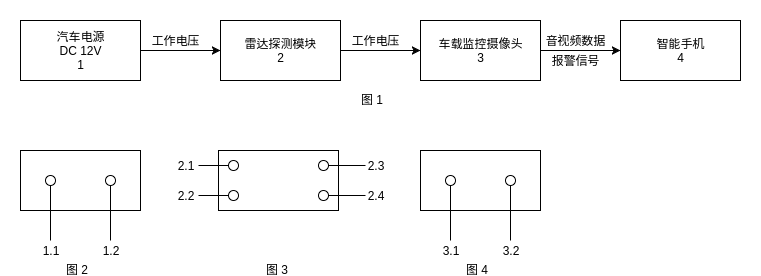

The diagram above was exported from draw.io. Its source (the exported page's mxGraphModel, read from the mxfile embedded in the PNG):
<mxGraphModel dx="1426" dy="790" grid="0" gridSize="10" guides="1" tooltips="1" connect="1" arrows="1" fold="1" page="1" pageScale="1" pageWidth="850" pageHeight="1100" background="#ffffff" math="0" shadow="0">
  <root>
    <mxCell id="0" />
    <mxCell id="1" parent="0" />
    <mxCell id="75" value="" style="group" vertex="1" connectable="0" parent="1">
      <mxGeometry x="45" y="70" width="760" height="267" as="geometry" />
    </mxCell>
    <mxCell id="74" value="" style="group;flipV=1;" vertex="1" connectable="0" parent="75">
      <mxGeometry width="760" height="267" as="geometry" />
    </mxCell>
    <mxCell id="73" value="" style="group;container=1;" vertex="1" connectable="0" parent="74">
      <mxGeometry width="760" height="267" as="geometry" />
    </mxCell>
    <mxCell id="18" value="" style="group" vertex="1" connectable="0" parent="73">
      <mxGeometry x="20" y="20" width="720" height="60" as="geometry" />
    </mxCell>
    <mxCell id="17" value="" style="group;container=1;" vertex="1" connectable="0" parent="18">
      <mxGeometry width="720" height="60" as="geometry" />
    </mxCell>
    <mxCell id="2" value="汽车电源&lt;div&gt;DC 12V&lt;/div&gt;&lt;div&gt;1&lt;/div&gt;" style="whiteSpace=wrap;html=1;" vertex="1" parent="17">
      <mxGeometry width="120" height="60" as="geometry" />
    </mxCell>
    <mxCell id="6" style="edgeStyle=orthogonalEdgeStyle;rounded=0;html=1;jettySize=auto;orthogonalLoop=1;" edge="1" parent="17" source="2" target="3">
      <mxGeometry relative="1" as="geometry" />
    </mxCell>
    <mxCell id="3" value="雷达探测模块&lt;div&gt;2&lt;/div&gt;" style="whiteSpace=wrap;html=1;" vertex="1" parent="17">
      <mxGeometry x="200" width="120" height="60" as="geometry" />
    </mxCell>
    <mxCell id="4" value="车载监控摄像头&lt;div&gt;3&lt;/div&gt;" style="whiteSpace=wrap;html=1;" vertex="1" parent="17">
      <mxGeometry x="400" width="120" height="60" as="geometry" />
    </mxCell>
    <mxCell id="5" value="智能手机&lt;div&gt;4&lt;/div&gt;" style="whiteSpace=wrap;html=1;" vertex="1" parent="17">
      <mxGeometry x="600" width="120" height="60" as="geometry" />
    </mxCell>
    <mxCell id="9" value="工作电压" style="text;html=1;strokeColor=none;fillColor=none;align=center;verticalAlign=middle;whiteSpace=wrap;" vertex="1" parent="17">
      <mxGeometry x="120" y="10" width="70" height="20" as="geometry" />
    </mxCell>
    <mxCell id="12" value="工作电压" style="text;html=1;strokeColor=none;fillColor=none;align=center;verticalAlign=middle;whiteSpace=wrap;" vertex="1" parent="17">
      <mxGeometry x="320" y="10" width="70" height="20" as="geometry" />
    </mxCell>
    <mxCell id="13" value="音视频数据" style="text;html=1;strokeColor=none;fillColor=none;align=center;verticalAlign=middle;whiteSpace=wrap;" vertex="1" parent="17">
      <mxGeometry x="520" y="10" width="70" height="20" as="geometry" />
    </mxCell>
    <mxCell id="15" value="报警信号" style="text;html=1;strokeColor=none;fillColor=none;align=center;verticalAlign=middle;whiteSpace=wrap;" vertex="1" parent="17">
      <mxGeometry x="520" y="30" width="70" height="20" as="geometry" />
    </mxCell>
    <mxCell id="7" style="edgeStyle=orthogonalEdgeStyle;rounded=0;html=1;jettySize=auto;orthogonalLoop=1;" edge="1" parent="17" source="3" target="4">
      <mxGeometry relative="1" as="geometry" />
    </mxCell>
    <mxCell id="8" style="edgeStyle=orthogonalEdgeStyle;rounded=0;html=1;jettySize=auto;orthogonalLoop=1;" edge="1" parent="17" source="4" target="5">
      <mxGeometry relative="1" as="geometry" />
    </mxCell>
    <mxCell id="80" value="图 1" style="text;html=1;resizable=0;points=[];autosize=1;align=left;verticalAlign=top;spacingTop=-4;" vertex="1" parent="73">
      <mxGeometry x="359" y="90" width="32" height="14" as="geometry" />
    </mxCell>
    <mxCell id="62" value="" style="group" vertex="1" connectable="0" parent="73">
      <mxGeometry x="20" y="150" width="120" height="110" as="geometry" />
    </mxCell>
    <mxCell id="33" value="" style="group" vertex="1" connectable="0" parent="62">
      <mxGeometry width="120" height="110" as="geometry" />
    </mxCell>
    <mxCell id="20" value="" style="whiteSpace=wrap;html=1;" vertex="1" parent="33">
      <mxGeometry width="120" height="60" as="geometry" />
    </mxCell>
    <mxCell id="21" value="" style="ellipse;whiteSpace=wrap;html=1;" vertex="1" parent="33">
      <mxGeometry x="25" y="25" width="10" height="10" as="geometry" />
    </mxCell>
    <mxCell id="22" value="" style="ellipse;whiteSpace=wrap;html=1;" vertex="1" parent="33">
      <mxGeometry x="85" y="25" width="10" height="10" as="geometry" />
    </mxCell>
    <mxCell id="24" value="1.1" style="text;html=1;strokeColor=none;fillColor=none;align=center;verticalAlign=middle;whiteSpace=wrap;" vertex="1" parent="33">
      <mxGeometry x="10" y="90" width="40" height="20" as="geometry" />
    </mxCell>
    <mxCell id="26" value="" style="endArrow=none;html=1;entryX=0.5;entryY=1;exitX=0.5;exitY=0;" edge="1" parent="33" source="24" target="21">
      <mxGeometry width="50" height="50" relative="1" as="geometry">
        <mxPoint y="200" as="sourcePoint" />
        <mxPoint x="50" y="150" as="targetPoint" />
      </mxGeometry>
    </mxCell>
    <mxCell id="27" value="" style="endArrow=none;html=1;entryX=0.5;entryY=1;" edge="1" parent="33" source="28" target="22">
      <mxGeometry width="50" height="50" relative="1" as="geometry">
        <mxPoint x="90" y="110" as="sourcePoint" />
        <mxPoint x="50" y="150" as="targetPoint" />
      </mxGeometry>
    </mxCell>
    <mxCell id="28" value="1.2" style="text;html=1;strokeColor=none;fillColor=none;align=center;verticalAlign=middle;whiteSpace=wrap;" vertex="1" parent="33">
      <mxGeometry x="70" y="90" width="40" height="20" as="geometry" />
    </mxCell>
    <mxCell id="72" value="" style="group" vertex="1" connectable="0" parent="73">
      <mxGeometry x="165" y="150" width="230" height="60" as="geometry" />
    </mxCell>
    <mxCell id="29" value="" style="whiteSpace=wrap;html=1;" vertex="1" parent="72">
      <mxGeometry x="53" width="120" height="60" as="geometry" />
    </mxCell>
    <mxCell id="34" value="" style="ellipse;whiteSpace=wrap;html=1;" vertex="1" parent="72">
      <mxGeometry x="63" y="10" width="10" height="10" as="geometry" />
    </mxCell>
    <mxCell id="35" value="" style="ellipse;whiteSpace=wrap;html=1;" vertex="1" parent="72">
      <mxGeometry x="63" y="40" width="10" height="10" as="geometry" />
    </mxCell>
    <mxCell id="36" value="" style="ellipse;whiteSpace=wrap;html=1;" vertex="1" parent="72">
      <mxGeometry x="153" y="40" width="10" height="10" as="geometry" />
    </mxCell>
    <mxCell id="38" value="" style="ellipse;whiteSpace=wrap;html=1;" vertex="1" parent="72">
      <mxGeometry x="153" y="10" width="10" height="10" as="geometry" />
    </mxCell>
    <mxCell id="39" value="" style="endArrow=none;html=1;entryX=0;entryY=0.5;" edge="1" parent="72" target="34">
      <mxGeometry width="50" height="50" relative="1" as="geometry">
        <mxPoint x="33" y="15" as="sourcePoint" />
        <mxPoint x="-97" y="130" as="targetPoint" />
      </mxGeometry>
    </mxCell>
    <mxCell id="40" value="2.1" style="text;html=1;strokeColor=none;fillColor=none;align=center;verticalAlign=middle;whiteSpace=wrap;" vertex="1" parent="72">
      <mxGeometry y="5" width="40" height="20" as="geometry" />
    </mxCell>
    <mxCell id="41" value="" style="endArrow=none;html=1;entryX=0;entryY=0.5;" edge="1" parent="72" target="35">
      <mxGeometry width="50" height="50" relative="1" as="geometry">
        <mxPoint x="33" y="45" as="sourcePoint" />
        <mxPoint x="-97" y="130" as="targetPoint" />
      </mxGeometry>
    </mxCell>
    <mxCell id="42" value="2.2" style="text;html=1;strokeColor=none;fillColor=none;align=center;verticalAlign=middle;whiteSpace=wrap;" vertex="1" parent="72">
      <mxGeometry y="35" width="40" height="20" as="geometry" />
    </mxCell>
    <mxCell id="43" value="" style="endArrow=none;html=1;entryX=1;entryY=0.5;" edge="1" parent="72" target="38">
      <mxGeometry width="50" height="50" relative="1" as="geometry">
        <mxPoint x="200" y="15" as="sourcePoint" />
        <mxPoint x="-90" y="130" as="targetPoint" />
      </mxGeometry>
    </mxCell>
    <mxCell id="44" value="" style="endArrow=none;html=1;entryX=1;entryY=0.5;" edge="1" parent="72" target="36">
      <mxGeometry width="50" height="50" relative="1" as="geometry">
        <mxPoint x="200" y="45" as="sourcePoint" />
        <mxPoint x="178" y="45" as="targetPoint" />
      </mxGeometry>
    </mxCell>
    <mxCell id="45" value="2.3" style="text;html=1;strokeColor=none;fillColor=none;align=center;verticalAlign=middle;whiteSpace=wrap;" vertex="1" parent="72">
      <mxGeometry x="190" y="5" width="40" height="20" as="geometry" />
    </mxCell>
    <mxCell id="46" value="2.4" style="text;html=1;strokeColor=none;fillColor=none;align=center;verticalAlign=middle;whiteSpace=wrap;" vertex="1" parent="72">
      <mxGeometry x="190" y="35" width="40" height="20" as="geometry" />
    </mxCell>
    <mxCell id="65" value="" style="whiteSpace=wrap;html=1;" vertex="1" parent="73">
      <mxGeometry x="420" y="150" width="120" height="60" as="geometry" />
    </mxCell>
    <mxCell id="66" value="" style="ellipse;whiteSpace=wrap;html=1;" vertex="1" parent="73">
      <mxGeometry x="445" y="175" width="10" height="10" as="geometry" />
    </mxCell>
    <mxCell id="67" value="" style="ellipse;whiteSpace=wrap;html=1;" vertex="1" parent="73">
      <mxGeometry x="505" y="175" width="10" height="10" as="geometry" />
    </mxCell>
    <mxCell id="68" value="3.1" style="text;html=1;strokeColor=none;fillColor=none;align=center;verticalAlign=middle;whiteSpace=wrap;" vertex="1" parent="73">
      <mxGeometry x="430" y="240" width="40" height="20" as="geometry" />
    </mxCell>
    <mxCell id="69" value="" style="endArrow=none;html=1;entryX=0.5;entryY=1;exitX=0.5;exitY=0;" edge="1" parent="73" source="68" target="66">
      <mxGeometry width="50" height="50" relative="1" as="geometry">
        <mxPoint x="420" y="350" as="sourcePoint" />
        <mxPoint x="470" y="300" as="targetPoint" />
      </mxGeometry>
    </mxCell>
    <mxCell id="70" value="" style="endArrow=none;html=1;entryX=0.5;entryY=1;" edge="1" parent="73" source="71" target="67">
      <mxGeometry width="50" height="50" relative="1" as="geometry">
        <mxPoint x="510" y="260" as="sourcePoint" />
        <mxPoint x="470" y="300" as="targetPoint" />
      </mxGeometry>
    </mxCell>
    <mxCell id="71" value="3.2" style="text;html=1;strokeColor=none;fillColor=none;align=center;verticalAlign=middle;whiteSpace=wrap;" vertex="1" parent="73">
      <mxGeometry x="490" y="240" width="40" height="20" as="geometry" />
    </mxCell>
    <mxCell id="81" value="图 2" style="text;html=1;resizable=0;points=[];autosize=1;align=left;verticalAlign=top;spacingTop=-4;" vertex="1" parent="1">
      <mxGeometry x="109" y="330" width="32" height="14" as="geometry" />
    </mxCell>
    <mxCell id="82" value="图 3" style="text;html=1;resizable=0;points=[];autosize=1;align=left;verticalAlign=top;spacingTop=-4;" vertex="1" parent="1">
      <mxGeometry x="309" y="330" width="32" height="14" as="geometry" />
    </mxCell>
    <mxCell id="143" value="图 4" style="text;html=1;resizable=0;points=[];autosize=1;align=left;verticalAlign=top;spacingTop=-4;" vertex="1" parent="1">
      <mxGeometry x="509" y="330" width="32" height="14" as="geometry" />
    </mxCell>
  </root>
</mxGraphModel>